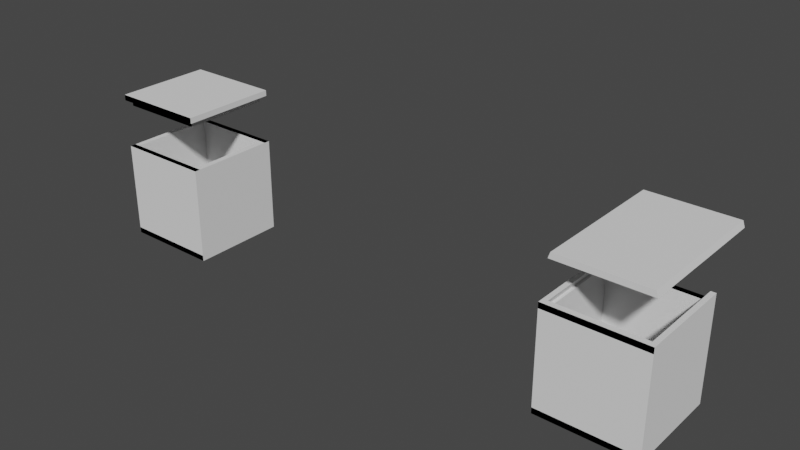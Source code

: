 # Source: script_test.blend  (saved by Blender 2.82.7; exported with 4.5.12 LTS)
import bpy
from mathutils import Matrix  # noqa: F401  (used for matrix-valued properties, if any)

bpy.ops.wm.read_factory_settings(use_empty=True)
scene = bpy.context.scene
scene.name = 'Scene'

# ---- collections
col_collection = bpy.data.collections.new('Collection'); scene.collection.children.link(col_collection)

# ---- world
world_world = bpy.data.worlds.new('World'); scene.world = world_world
world_world.use_nodes = True; world_world.node_tree.nodes.clear()
_N = world_world.node_tree.nodes; _L = world_world.node_tree.links
n0 = _N.new('ShaderNodeOutputWorld'); n0.name = 'World Output'; n0.location = (300, 300)
n1 = _N.new('ShaderNodeBackground'); n1.name = 'Background'; n1.location = (10, 300)
n1.inputs[0].default_value = (0.05088, 0.05088, 0.05088, 1.0)
_L.new(n1.outputs[0], n0.inputs[0])
n0.is_active_output = True
world_world.color = (0.05088, 0.05088, 0.05088)
world_world.use_sun_shadow = False
world_world.sun_shadow_jitter_overblur = 0.0

# ---- meshes
me_created_mesh_4840 = bpy.data.meshes.new('created mesh.4840')
me_created_mesh_4840.from_pydata([(91.1, 19.3, 30.0), (108.9, 19.3, 30.0), (108.9, -9.3, 30.0), (91.1, -9.3, 30.0), (90.7, -9.3, 28.8), (91.1, -9.3, 30.0), (91.1, 19.3, 30.0), (90.7, 19.3, 28.8), (109.3, -9.3, 28.8), (108.9, -9.3, 30.0), (91.1, -9.3, 30.0), (90.7, -9.3, 28.8), (109.3, 19.3, 28.8), (108.9, 19.3, 30.0), (108.9, -9.3, 30.0), (109.3, -9.3, 28.8), (90.7, 19.3, 28.8), (91.1, 19.3, 30.0), (108.9, 19.3, 30.0), (109.3, 19.3, 28.8), (90.7, 19.3, 28.8), (109.3, 19.3, 28.8), (109.3, -9.3, 28.8), (90.7, -9.3, 28.8), (110.0, -8.8, 21.2), (90.0, -8.8, 21.2), (90.0, -10.0, 21.2), (110.0, -10.0, 21.2), (110.0, -10.0, 20.0), (110.0, -10.0, 21.2), (110.0, -8.8, 21.2), (110.0, -8.8, 20.0), (90.0, -10.0, 20.0), (90.0, -10.0, 21.2), (110.0, -10.0, 21.2), (110.0, -10.0, 20.0), (90.0, -10.0, 20.0), (90.0, -10.0, 21.2), (110.0, -10.0, 21.2), (110.0, -10.0, 20.0), (90.0, -8.8, 20.0), (90.0, -8.8, 21.2), (90.0, -10.0, 21.2), (90.0, -10.0, 20.0), (110.0, -8.8, 20.0), (110.0, -8.8, 21.2), (90.0, -8.8, 21.2), (90.0, -8.8, 20.0), (110.0, -8.8, 20.0), (90.0, -8.8, 20.0), (90.0, -10.0, 20.0), (110.0, -10.0, 20.0), (110.0, 10.0, 21.2), (109.0, 10.0, 21.2), (109.0, -8.8, 21.2), (110.0, -8.8, 21.2), (110.0, -8.8, 20.0), (110.0, -8.8, 21.2), (110.0, 10.0, 21.2), (110.0, 10.0, 20.0), (109.4, -8.8, 20.0), (109.0, -8.8, 21.2), (110.0, -8.8, 21.2), (110.0, -8.8, 20.0), (109.4, 10.0, 20.0), (109.0, 10.0, 21.2), (109.0, -8.8, 21.2), (109.4, -8.8, 20.0), (110.0, 10.0, 20.0), (110.0, 10.0, 21.2), (109.0, 10.0, 21.2), (109.4, 10.0, 20.0), (110.0, 10.0, 20.0), (109.4, 10.0, 20.0), (109.4, -8.8, 20.0), (110.0, -8.8, 20.0), (91.0, 10.0, 21.2), (90.0, 10.0, 21.2), (90.0, -8.8, 21.2), (91.0, -8.8, 21.2), (90.6, -8.8, 20.0), (91.0, -8.8, 21.2), (91.0, 10.0, 21.2), (90.6, 10.0, 20.0), (90.0, -8.8, 20.0), (90.0, -8.8, 21.2), (91.0, -8.8, 21.2), (90.6, -8.8, 20.0), (90.0, 10.0, 20.0), (90.0, 10.0, 21.2), (90.0, -8.8, 21.2), (90.0, -8.8, 20.0), (90.6, 10.0, 20.0), (91.0, 10.0, 21.2), (90.0, 10.0, 21.2), (90.0, 10.0, 20.0), (90.6, 10.0, 20.0), (90.0, 10.0, 20.0), (90.0, -8.8, 20.0), (90.6, -8.8, 20.0), (91.2, 8.8, 1.2), (91.2, 8.8, 20.0), (91.2, -8.8, 20.0), (91.2, -8.8, 1.2), (90.0, -8.8, 1.2), (91.2, -8.8, 1.2), (91.2, 8.8, 1.2), (90.0, 8.8, 1.2), (90.0, -8.8, 20.0), (91.2, -8.8, 20.0), (91.2, -8.8, 1.2), (90.0, -8.8, 1.2), (90.0, -8.8, 20.0), (91.2, -8.8, 20.0), (91.2, -8.8, 1.2), (90.0, -8.8, 1.2), (90.0, 8.8, 20.0), (91.2, 8.8, 20.0), (91.2, -8.8, 20.0), (90.0, -8.8, 20.0), (90.0, 8.8, 1.2), (91.2, 8.8, 1.2), (91.2, 8.8, 20.0), (90.0, 8.8, 20.0), (90.0, 8.8, 1.2), (90.0, 8.8, 20.0), (90.0, -8.8, 20.0), (90.0, -8.8, 1.2), (110.0, 8.8, 1.2), (110.0, 8.8, 20.0), (110.0, -8.8, 20.0), (110.0, -8.8, 1.2), (108.8, -8.8, 1.2), (110.0, -8.8, 1.2), (110.0, 8.8, 1.2), (108.8, 8.8, 1.2), (108.8, -8.8, 20.0), (110.0, -8.8, 20.0), (110.0, -8.8, 1.2), (108.8, -8.8, 1.2), (108.8, -8.8, 20.0), (110.0, -8.8, 20.0), (110.0, -8.8, 1.2), (108.8, -8.8, 1.2), (108.8, 8.8, 20.0), (110.0, 8.8, 20.0), (110.0, -8.8, 20.0), (108.8, -8.8, 20.0), (108.8, 8.8, 1.2), (110.0, 8.8, 1.2), (110.0, 8.8, 20.0), (108.8, 8.8, 20.0), (108.8, 8.8, 1.2), (108.8, 8.8, 20.0), (108.8, -8.8, 20.0), (108.8, -8.8, 1.2), (90.0, -8.8, 1.2), (110.0, -8.8, 1.2), (110.0, -8.8, 20.0), (90.0, -8.8, 20.0), (90.0, -10.0, 20.0), (90.0, -8.8, 20.0), (90.0, -8.8, 1.2), (90.0, -10.0, 1.2), (110.0, -10.0, 20.0), (110.0, -8.8, 20.0), (90.0, -8.8, 20.0), (90.0, -10.0, 20.0), (110.0, -10.0, 20.0), (110.0, -8.8, 20.0), (90.0, -8.8, 20.0), (90.0, -10.0, 20.0), (110.0, -10.0, 1.2), (110.0, -8.8, 1.2), (110.0, -8.8, 20.0), (110.0, -10.0, 20.0), (90.0, -10.0, 1.2), (90.0, -8.8, 1.2), (110.0, -8.8, 1.2), (110.0, -10.0, 1.2), (90.0, -10.0, 1.2), (110.0, -10.0, 1.2), (110.0, -10.0, 20.0), (90.0, -10.0, 20.0), (90.0, 10.0, 1.2), (110.0, 10.0, 1.2), (110.0, 10.0, 20.0), (90.0, 10.0, 20.0), (90.0, 8.8, 20.0), (90.0, 10.0, 20.0), (90.0, 10.0, 1.2), (90.0, 8.8, 1.2), (110.0, 8.8, 20.0), (110.0, 10.0, 20.0), (90.0, 10.0, 20.0), (90.0, 8.8, 20.0), (110.0, 8.8, 20.0), (110.0, 10.0, 20.0), (90.0, 10.0, 20.0), (90.0, 8.8, 20.0), (110.0, 8.8, 1.2), (110.0, 10.0, 1.2), (110.0, 10.0, 20.0), (110.0, 8.8, 20.0), (90.0, 8.8, 1.2), (90.0, 10.0, 1.2), (110.0, 10.0, 1.2), (110.0, 8.8, 1.2), (90.0, 8.8, 1.2), (110.0, 8.8, 1.2), (110.0, 8.8, 20.0), (90.0, 8.8, 20.0), (90.0, 10.0, 1.2), (110.0, 10.0, 1.2), (110.0, -10.0, 1.2), (90.0, -10.0, 1.2), (90.0, -10.0, 0.0), (90.0, -10.0, 1.2), (90.0, 10.0, 1.2), (90.0, 10.0, 0.0), (110.0, -10.0, 0.0), (110.0, -10.0, 1.2), (90.0, -10.0, 1.2), (90.0, -10.0, 0.0), (110.0, -10.0, 0.0), (110.0, -10.0, 1.2), (90.0, -10.0, 1.2), (90.0, -10.0, 0.0), (110.0, 10.0, 0.0), (110.0, 10.0, 1.2), (110.0, -10.0, 1.2), (110.0, -10.0, 0.0), (90.0, 10.0, 0.0), (90.0, 10.0, 1.2), (110.0, 10.0, 1.2), (110.0, 10.0, 0.0), (90.0, 10.0, 0.0), (110.0, 10.0, 0.0), (110.0, -10.0, 0.0), (90.0, -10.0, 0.0), (-9.0, 9.0, 30.0), (9.0, 9.0, 30.0), (9.0, -9.0, 30.0), (-9.0, -9.0, 30.0), (-9.0, -9.0, 28.8), (-9.0, -9.0, 30.0), (-9.0, 9.0, 30.0), (-9.0, 9.0, 28.8), (9.0, -9.0, 28.8), (9.0, -9.0, 30.0), (-9.0, -9.0, 30.0), (-9.0, -9.0, 28.8), (9.0, -9.0, 28.8), (9.0, -9.0, 30.0), (-9.0, -9.0, 30.0), (-9.0, -9.0, 28.8), (9.0, 9.0, 28.8), (9.0, 9.0, 30.0), (9.0, -9.0, 30.0), (9.0, -9.0, 28.8), (-9.0, 9.0, 28.8), (-9.0, 9.0, 30.0), (9.0, 9.0, 30.0), (9.0, 9.0, 28.8), (-9.0, 9.0, 28.8), (9.0, 9.0, 28.8), (9.0, -9.0, 28.8), (-9.0, -9.0, 28.8), (-10.0, 10.0, 31.2), (10.0, 10.0, 31.2), (10.0, -10.0, 31.2), (-10.0, -10.0, 31.2), (-10.0, -10.0, 30.0), (-10.0, -10.0, 31.2), (-10.0, 10.0, 31.2), (-10.0, 10.0, 30.0), (10.0, -10.0, 30.0), (10.0, -10.0, 31.2), (-10.0, -10.0, 31.2), (-10.0, -10.0, 30.0), (10.0, -10.0, 30.0), (10.0, -10.0, 31.2), (-10.0, -10.0, 31.2), (-10.0, -10.0, 30.0), (10.0, 10.0, 30.0), (10.0, 10.0, 31.2), (10.0, -10.0, 31.2), (10.0, -10.0, 30.0), (-10.0, 10.0, 30.0), (-10.0, 10.0, 31.2), (10.0, 10.0, 31.2), (10.0, 10.0, 30.0), (-10.0, 10.0, 30.0), (10.0, 10.0, 30.0), (10.0, -10.0, 30.0), (-10.0, -10.0, 30.0), (-8.8, 8.8, 1.2), (-8.8, 8.8, 20.0), (-8.8, -8.8, 20.0), (-8.8, -8.8, 1.2), (-10.0, -8.8, 1.2), (-8.8, -8.8, 1.2), (-8.8, 8.8, 1.2), (-10.0, 8.8, 1.2), (-10.0, -8.8, 20.0), (-8.8, -8.8, 20.0), (-8.8, -8.8, 1.2), (-10.0, -8.8, 1.2), (-10.0, -8.8, 20.0), (-8.8, -8.8, 20.0), (-8.8, -8.8, 1.2), (-10.0, -8.8, 1.2), (-10.0, 8.8, 20.0), (-8.8, 8.8, 20.0), (-8.8, -8.8, 20.0), (-10.0, -8.8, 20.0), (-10.0, 8.8, 1.2), (-8.8, 8.8, 1.2), (-8.8, 8.8, 20.0), (-10.0, 8.8, 20.0), (-10.0, 8.8, 1.2), (-10.0, 8.8, 20.0), (-10.0, -8.8, 20.0), (-10.0, -8.8, 1.2), (10.0, 8.8, 1.2), (10.0, 8.8, 20.0), (10.0, -8.8, 20.0), (10.0, -8.8, 1.2), (8.8, -8.8, 1.2), (10.0, -8.8, 1.2), (10.0, 8.8, 1.2), (8.8, 8.8, 1.2), (8.8, -8.8, 20.0), (10.0, -8.8, 20.0), (10.0, -8.8, 1.2), (8.8, -8.8, 1.2), (8.8, -8.8, 20.0), (10.0, -8.8, 20.0), (10.0, -8.8, 1.2), (8.8, -8.8, 1.2), (8.8, 8.8, 20.0), (10.0, 8.8, 20.0), (10.0, -8.8, 20.0), (8.8, -8.8, 20.0), (8.8, 8.8, 1.2), (10.0, 8.8, 1.2), (10.0, 8.8, 20.0), (8.8, 8.8, 20.0), (8.8, 8.8, 1.2), (8.8, 8.8, 20.0), (8.8, -8.8, 20.0), (8.8, -8.8, 1.2), (-10.0, -8.8, 1.2), (10.0, -8.8, 1.2), (10.0, -8.8, 20.0), (-10.0, -8.8, 20.0), (-10.0, -10.0, 20.0), (-10.0, -8.8, 20.0), (-10.0, -8.8, 1.2), (-10.0, -10.0, 1.2), (10.0, -10.0, 20.0), (10.0, -8.8, 20.0), (-10.0, -8.8, 20.0), (-10.0, -10.0, 20.0), (10.0, -10.0, 20.0), (10.0, -8.8, 20.0), (-10.0, -8.8, 20.0), (-10.0, -10.0, 20.0), (10.0, -10.0, 1.2), (10.0, -8.8, 1.2), (10.0, -8.8, 20.0), (10.0, -10.0, 20.0), (-10.0, -10.0, 1.2), (-10.0, -8.8, 1.2), (10.0, -8.8, 1.2), (10.0, -10.0, 1.2), (-10.0, -10.0, 1.2), (10.0, -10.0, 1.2), (10.0, -10.0, 20.0), (-10.0, -10.0, 20.0), (-10.0, 10.0, 1.2), (10.0, 10.0, 1.2), (10.0, 10.0, 20.0), (-10.0, 10.0, 20.0), (-10.0, 8.8, 20.0), (-10.0, 10.0, 20.0), (-10.0, 10.0, 1.2), (-10.0, 8.8, 1.2), (10.0, 8.8, 20.0), (10.0, 10.0, 20.0), (-10.0, 10.0, 20.0), (-10.0, 8.8, 20.0), (10.0, 8.8, 20.0), (10.0, 10.0, 20.0), (-10.0, 10.0, 20.0), (-10.0, 8.8, 20.0), (10.0, 8.8, 1.2), (10.0, 10.0, 1.2), (10.0, 10.0, 20.0), (10.0, 8.8, 20.0), (-10.0, 8.8, 1.2), (-10.0, 10.0, 1.2), (10.0, 10.0, 1.2), (10.0, 8.8, 1.2), (-10.0, 8.8, 1.2), (10.0, 8.8, 1.2), (10.0, 8.8, 20.0), (-10.0, 8.8, 20.0), (-10.0, 10.0, 1.2), (10.0, 10.0, 1.2), (10.0, -10.0, 1.2), (-10.0, -10.0, 1.2), (-10.0, -10.0, 0.0), (-10.0, -10.0, 1.2), (-10.0, 10.0, 1.2), (-10.0, 10.0, 0.0), (10.0, -10.0, 0.0), (10.0, -10.0, 1.2), (-10.0, -10.0, 1.2), (-10.0, -10.0, 0.0), (10.0, -10.0, 0.0), (10.0, -10.0, 1.2), (-10.0, -10.0, 1.2), (-10.0, -10.0, 0.0), (10.0, 10.0, 0.0), (10.0, 10.0, 1.2), (10.0, -10.0, 1.2), (10.0, -10.0, 0.0), (-10.0, 10.0, 0.0), (-10.0, 10.0, 1.2), (10.0, 10.0, 1.2), (10.0, 10.0, 0.0), (-10.0, 10.0, 0.0), (10.0, 10.0, 0.0), (10.0, -10.0, 0.0), (-10.0, -10.0, 0.0)], [], [(0, 1, 2, 3), (4, 5, 6, 7), (8, 9, 10, 11), (12, 13, 14, 15), (16, 17, 18, 19), (20, 21, 22, 23), (24, 25, 26, 27), (28, 29, 30, 31), (32, 33, 34, 35), (36, 37, 38, 39), (40, 41, 42, 43), (44, 45, 46, 47), (48, 49, 50, 51), (52, 53, 54, 55), (56, 57, 58, 59), (60, 61, 62, 63), (64, 65, 66, 67), (68, 69, 70, 71), (72, 73, 74, 75), (76, 77, 78, 79), (80, 81, 82, 83), (84, 85, 86, 87), (88, 89, 90, 91), (92, 93, 94, 95), (96, 97, 98, 99), (100, 101, 102, 103), (104, 105, 106, 107), (108, 109, 110, 111), (112, 113, 114, 115), (116, 117, 118, 119), (120, 121, 122, 123), (124, 125, 126, 127), (128, 129, 130, 131), (132, 133, 134, 135), (136, 137, 138, 139), (140, 141, 142, 143), (144, 145, 146, 147), (148, 149, 150, 151), (152, 153, 154, 155), (156, 157, 158, 159), (160, 161, 162, 163), (164, 165, 166, 167), (168, 169, 170, 171), (172, 173, 174, 175), (176, 177, 178, 179), (180, 181, 182, 183), (184, 185, 186, 187), (188, 189, 190, 191), (192, 193, 194, 195), (196, 197, 198, 199), (200, 201, 202, 203), (204, 205, 206, 207), (208, 209, 210, 211), (212, 213, 214, 215), (216, 217, 218, 219), (220, 221, 222, 223), (224, 225, 226, 227), (228, 229, 230, 231), (232, 233, 234, 235), (236, 237, 238, 239), (240, 241, 242, 243), (244, 245, 246, 247), (248, 249, 250, 251), (252, 253, 254, 255), (256, 257, 258, 259), (260, 261, 262, 263), (264, 265, 266, 267), (268, 269, 270, 271), (272, 273, 274, 275), (276, 277, 278, 279), (280, 281, 282, 283), (284, 285, 286, 287), (288, 289, 290, 291), (292, 293, 294, 295), (296, 297, 298, 299), (300, 301, 302, 303), (304, 305, 306, 307), (308, 309, 310, 311), (312, 313, 314, 315), (316, 317, 318, 319), (320, 321, 322, 323), (324, 325, 326, 327), (328, 329, 330, 331), (332, 333, 334, 335), (336, 337, 338, 339), (340, 341, 342, 343), (344, 345, 346, 347), (348, 349, 350, 351), (352, 353, 354, 355), (356, 357, 358, 359), (360, 361, 362, 363), (364, 365, 366, 367), (368, 369, 370, 371), (372, 373, 374, 375), (376, 377, 378, 379), (380, 381, 382, 383), (384, 385, 386, 387), (388, 389, 390, 391), (392, 393, 394, 395), (396, 397, 398, 399), (400, 401, 402, 403), (404, 405, 406, 407), (408, 409, 410, 411), (412, 413, 414, 415), (416, 417, 418, 419), (420, 421, 422, 423), (424, 425, 426, 427), (428, 429, 430, 431), (432, 433, 434, 435)])
me_created_mesh_4840.use_remesh_fix_poles = True
me_created_mesh_4840.use_remesh_preserve_attributes = False
me_created_mesh_4840.use_mirror_vertex_groups = False
me_created_mesh_4840.update()

# ---- objects
ob_created_object = bpy.data.objects.new('created object', me_created_mesh_4840)

# ---- transforms, parenting, visibility, modifiers, constraints
ob_created_object.location = (0.0, 0.0, 0.0)
ob_created_object.lineart.crease_threshold = 0.0

# ---- collection membership
scene.collection.objects.link(ob_created_object)

# ---- scene / render settings (as saved in the file)
scene.frame_start = 1; scene.frame_end = 250; scene.frame_set(1)
scene.render.engine = 'BLENDER_EEVEE_NEXT'
scene.cycles.use_denoising = False
scene.cycles.samples = 128
scene.cycles.sampling_pattern = 'TABULATED_SOBOL'
scene.cycles.use_adaptive_sampling = False
scene.cycles.use_light_tree = False
scene.view_settings.view_transform = 'Filmic'
bpy.context.view_layer.update()

# ---- added for rendering (the .blend has no active camera and no usable light): camera, sun
cam_auto = bpy.data.cameras.new('AutoCamera')
cam_auto.lens = 50.0
cam_auto.sensor_width = 36.0
cam_auto.clip_end = 2068.75
ob_auto_camera = bpy.data.objects.new('AutoCamera', cam_auto)
scene.collection.objects.link(ob_auto_camera)
ob_auto_camera.location = (167.878, -136.803, 109.902)
ob_auto_camera.rotation_euler = (1.09748, -7.21219e-08, 0.694738)
scene.camera = ob_auto_camera
light_auto_sun = bpy.data.lights.new('AutoSun', 'SUN')
light_auto_sun.energy = 3.0
light_auto_sun.angle = 0.0523599
ob_auto_sun = bpy.data.objects.new('AutoSun', light_auto_sun)
scene.collection.objects.link(ob_auto_sun)
ob_auto_sun.rotation_euler = (0.872665, 0.174533, 0.523599)
bpy.context.view_layer.update()
